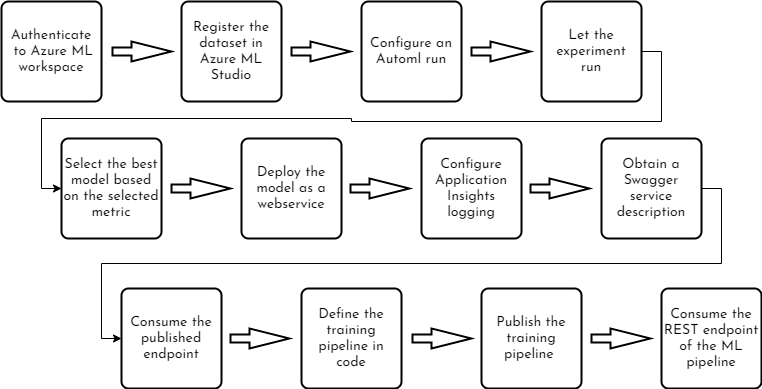

The diagram above was exported from draw.io. Its source (the exported page's mxGraphModel, read from the mxfile embedded in the PNG):
<mxGraphModel dx="2912" dy="1085" grid="1" gridSize="10" guides="1" tooltips="1" connect="1" arrows="1" fold="1" page="1" pageScale="1" pageWidth="850" pageHeight="1100" math="0" shadow="0">
  <root>
    <mxCell id="0" />
    <mxCell id="1" parent="0" />
    <mxCell id="FslO-6vuPx6oVdv6Nx5--10" value="&lt;font face=&quot;Josefin Sans&quot; data-font-src=&quot;https://fonts.googleapis.com/css?family=Josefin+Sans&quot; style=&quot;font-size: 14px&quot;&gt;Authenticate&lt;br&gt;&amp;nbsp;to Azure ML workspace&lt;/font&gt;" style="rounded=1;whiteSpace=wrap;html=1;absoluteArcSize=1;arcSize=14;strokeWidth=2;" parent="1" vertex="1">
      <mxGeometry x="-60" y="230" width="100" height="100" as="geometry" />
    </mxCell>
    <mxCell id="FslO-6vuPx6oVdv6Nx5--11" value="" style="verticalLabelPosition=bottom;verticalAlign=top;html=1;strokeWidth=2;shape=mxgraph.arrows2.arrow;dy=0.6;dx=40;notch=0;" parent="1" vertex="1">
      <mxGeometry x="51" y="270" width="59" height="20" as="geometry" />
    </mxCell>
    <mxCell id="FslO-6vuPx6oVdv6Nx5--12" value="&lt;font face=&quot;Josefin Sans&quot; data-font-src=&quot;https://fonts.googleapis.com/css?family=Josefin+Sans&quot; style=&quot;font-size: 14px&quot;&gt;Register the dataset in Azure ML Studio&lt;/font&gt;" style="rounded=1;whiteSpace=wrap;html=1;absoluteArcSize=1;arcSize=14;strokeWidth=2;" parent="1" vertex="1">
      <mxGeometry x="120" y="230" width="100" height="100" as="geometry" />
    </mxCell>
    <mxCell id="FslO-6vuPx6oVdv6Nx5--13" value="&lt;font face=&quot;Josefin Sans&quot; data-font-src=&quot;https://fonts.googleapis.com/css?family=Josefin+Sans&quot; style=&quot;font-size: 14px&quot;&gt;Configure an Automl run&lt;/font&gt;" style="rounded=1;whiteSpace=wrap;html=1;absoluteArcSize=1;arcSize=14;strokeWidth=2;" parent="1" vertex="1">
      <mxGeometry x="300" y="230" width="100" height="100" as="geometry" />
    </mxCell>
    <mxCell id="FslO-6vuPx6oVdv6Nx5--33" style="edgeStyle=orthogonalEdgeStyle;rounded=0;orthogonalLoop=1;jettySize=auto;html=1;exitX=1;exitY=0.5;exitDx=0;exitDy=0;entryX=0;entryY=0.5;entryDx=0;entryDy=0;" parent="1" source="FslO-6vuPx6oVdv6Nx5--15" target="FslO-6vuPx6oVdv6Nx5--18" edge="1">
      <mxGeometry relative="1" as="geometry" />
    </mxCell>
    <mxCell id="FslO-6vuPx6oVdv6Nx5--15" value="&lt;font face=&quot;Josefin Sans&quot; data-font-src=&quot;https://fonts.googleapis.com/css?family=Josefin+Sans&quot; style=&quot;font-size: 14px&quot;&gt;Let the experiment&lt;br&gt;run&lt;/font&gt;" style="rounded=1;whiteSpace=wrap;html=1;absoluteArcSize=1;arcSize=14;strokeWidth=2;" parent="1" vertex="1">
      <mxGeometry x="480" y="230" width="100" height="100" as="geometry" />
    </mxCell>
    <mxCell id="FslO-6vuPx6oVdv6Nx5--18" value="&lt;font face=&quot;Josefin Sans&quot; data-font-src=&quot;https://fonts.googleapis.com/css?family=Josefin+Sans&quot; style=&quot;font-size: 14px&quot;&gt;Select the best model based on the selected metric&lt;/font&gt;" style="rounded=1;whiteSpace=wrap;html=1;absoluteArcSize=1;arcSize=14;strokeWidth=2;" parent="1" vertex="1">
      <mxGeometry y="367" width="100" height="100" as="geometry" />
    </mxCell>
    <mxCell id="FslO-6vuPx6oVdv6Nx5--20" value="&lt;font face=&quot;Josefin Sans&quot; data-font-src=&quot;https://fonts.googleapis.com/css?family=Josefin+Sans&quot; style=&quot;font-size: 14px&quot;&gt;Deploy the model as a webservice&lt;/font&gt;" style="rounded=1;whiteSpace=wrap;html=1;absoluteArcSize=1;arcSize=14;strokeWidth=2;" parent="1" vertex="1">
      <mxGeometry x="180" y="367" width="100" height="100" as="geometry" />
    </mxCell>
    <mxCell id="FslO-6vuPx6oVdv6Nx5--22" value="&lt;font face=&quot;Josefin Sans&quot; data-font-src=&quot;https://fonts.googleapis.com/css?family=Josefin+Sans&quot; style=&quot;font-size: 14px&quot;&gt;Configure Application Insights logging&lt;/font&gt;" style="rounded=1;whiteSpace=wrap;html=1;absoluteArcSize=1;arcSize=14;strokeWidth=2;" parent="1" vertex="1">
      <mxGeometry x="360" y="367" width="100" height="100" as="geometry" />
    </mxCell>
    <mxCell id="FslO-6vuPx6oVdv6Nx5--32" style="edgeStyle=orthogonalEdgeStyle;rounded=0;orthogonalLoop=1;jettySize=auto;html=1;exitX=1;exitY=0.5;exitDx=0;exitDy=0;entryX=0;entryY=0.5;entryDx=0;entryDy=0;" parent="1" source="FslO-6vuPx6oVdv6Nx5--24" target="FslO-6vuPx6oVdv6Nx5--25" edge="1">
      <mxGeometry relative="1" as="geometry" />
    </mxCell>
    <mxCell id="FslO-6vuPx6oVdv6Nx5--24" value="&lt;font face=&quot;Josefin Sans&quot; data-font-src=&quot;https://fonts.googleapis.com/css?family=Josefin+Sans&quot; style=&quot;font-size: 14px&quot;&gt;Obtain a Swagger service description&lt;/font&gt;" style="rounded=1;whiteSpace=wrap;html=1;absoluteArcSize=1;arcSize=14;strokeWidth=2;" parent="1" vertex="1">
      <mxGeometry x="540" y="367" width="100" height="100" as="geometry" />
    </mxCell>
    <mxCell id="FslO-6vuPx6oVdv6Nx5--25" value="&lt;font face=&quot;Josefin Sans&quot; data-font-src=&quot;https://fonts.googleapis.com/css?family=Josefin+Sans&quot; style=&quot;font-size: 14px&quot;&gt;Consume the published endpoint&lt;/font&gt;" style="rounded=1;whiteSpace=wrap;html=1;absoluteArcSize=1;arcSize=14;strokeWidth=2;" parent="1" vertex="1">
      <mxGeometry x="60" y="517" width="100" height="100" as="geometry" />
    </mxCell>
    <mxCell id="FslO-6vuPx6oVdv6Nx5--27" value="&lt;font face=&quot;Josefin Sans&quot; data-font-src=&quot;https://fonts.googleapis.com/css?family=Josefin+Sans&quot; style=&quot;font-size: 14px&quot;&gt;Define the training pipeline in code&lt;/font&gt;" style="rounded=1;whiteSpace=wrap;html=1;absoluteArcSize=1;arcSize=14;strokeWidth=2;" parent="1" vertex="1">
      <mxGeometry x="240" y="517" width="100" height="100" as="geometry" />
    </mxCell>
    <mxCell id="FslO-6vuPx6oVdv6Nx5--29" value="&lt;font face=&quot;Josefin Sans&quot; data-font-src=&quot;https://fonts.googleapis.com/css?family=Josefin+Sans&quot; style=&quot;font-size: 14px&quot;&gt;Publish the training pipeline&amp;nbsp;&lt;/font&gt;" style="rounded=1;whiteSpace=wrap;html=1;absoluteArcSize=1;arcSize=14;strokeWidth=2;" parent="1" vertex="1">
      <mxGeometry x="420" y="517" width="100" height="100" as="geometry" />
    </mxCell>
    <mxCell id="FslO-6vuPx6oVdv6Nx5--31" value="&lt;font face=&quot;Josefin Sans&quot; data-font-src=&quot;https://fonts.googleapis.com/css?family=Josefin+Sans&quot; style=&quot;font-size: 14px&quot;&gt;Consume the REST endpoint of the ML pipeline&lt;/font&gt;" style="rounded=1;whiteSpace=wrap;html=1;absoluteArcSize=1;arcSize=14;strokeWidth=2;" parent="1" vertex="1">
      <mxGeometry x="600" y="517" width="100" height="100" as="geometry" />
    </mxCell>
    <mxCell id="FslO-6vuPx6oVdv6Nx5--36" value="" style="verticalLabelPosition=bottom;verticalAlign=top;html=1;strokeWidth=2;shape=mxgraph.arrows2.arrow;dy=0.6;dx=40;notch=0;" parent="1" vertex="1">
      <mxGeometry x="230" y="270" width="59" height="20" as="geometry" />
    </mxCell>
    <mxCell id="FslO-6vuPx6oVdv6Nx5--37" value="" style="verticalLabelPosition=bottom;verticalAlign=top;html=1;strokeWidth=2;shape=mxgraph.arrows2.arrow;dy=0.6;dx=40;notch=0;" parent="1" vertex="1">
      <mxGeometry x="410" y="270" width="59" height="20" as="geometry" />
    </mxCell>
    <mxCell id="FslO-6vuPx6oVdv6Nx5--39" value="" style="verticalLabelPosition=bottom;verticalAlign=top;html=1;strokeWidth=2;shape=mxgraph.arrows2.arrow;dy=0.6;dx=40;notch=0;" parent="1" vertex="1">
      <mxGeometry x="110" y="407" width="59" height="20" as="geometry" />
    </mxCell>
    <mxCell id="FslO-6vuPx6oVdv6Nx5--40" value="" style="verticalLabelPosition=bottom;verticalAlign=top;html=1;strokeWidth=2;shape=mxgraph.arrows2.arrow;dy=0.6;dx=40;notch=0;" parent="1" vertex="1">
      <mxGeometry x="289" y="407" width="59" height="20" as="geometry" />
    </mxCell>
    <mxCell id="FslO-6vuPx6oVdv6Nx5--41" value="" style="verticalLabelPosition=bottom;verticalAlign=top;html=1;strokeWidth=2;shape=mxgraph.arrows2.arrow;dy=0.6;dx=40;notch=0;" parent="1" vertex="1">
      <mxGeometry x="469" y="407" width="59" height="20" as="geometry" />
    </mxCell>
    <mxCell id="FslO-6vuPx6oVdv6Nx5--42" value="" style="verticalLabelPosition=bottom;verticalAlign=top;html=1;strokeWidth=2;shape=mxgraph.arrows2.arrow;dy=0.6;dx=40;notch=0;" parent="1" vertex="1">
      <mxGeometry x="169" y="557" width="59" height="20" as="geometry" />
    </mxCell>
    <mxCell id="FslO-6vuPx6oVdv6Nx5--43" value="" style="verticalLabelPosition=bottom;verticalAlign=top;html=1;strokeWidth=2;shape=mxgraph.arrows2.arrow;dy=0.6;dx=40;notch=0;" parent="1" vertex="1">
      <mxGeometry x="351" y="557" width="59" height="20" as="geometry" />
    </mxCell>
    <mxCell id="FslO-6vuPx6oVdv6Nx5--44" value="" style="verticalLabelPosition=bottom;verticalAlign=top;html=1;strokeWidth=2;shape=mxgraph.arrows2.arrow;dy=0.6;dx=40;notch=0;" parent="1" vertex="1">
      <mxGeometry x="530" y="557" width="59" height="20" as="geometry" />
    </mxCell>
  </root>
</mxGraphModel>